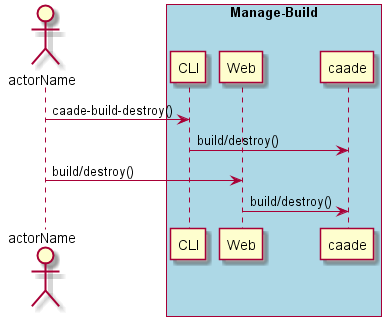

The diagram above was rendered by PlantUML. Its source (embedded in the PNG):
@startuml
Actor "actorName" as A

box "Manage-Build" #lightblue
participant CLI as CLI
participant Web as Web
participant "caade" as S
A -> CLI : caade-build-destroy()
CLI -> S : build/destroy()
A -> Web : build/destroy()
Web -> S : build/destroy()
end box

@enduml